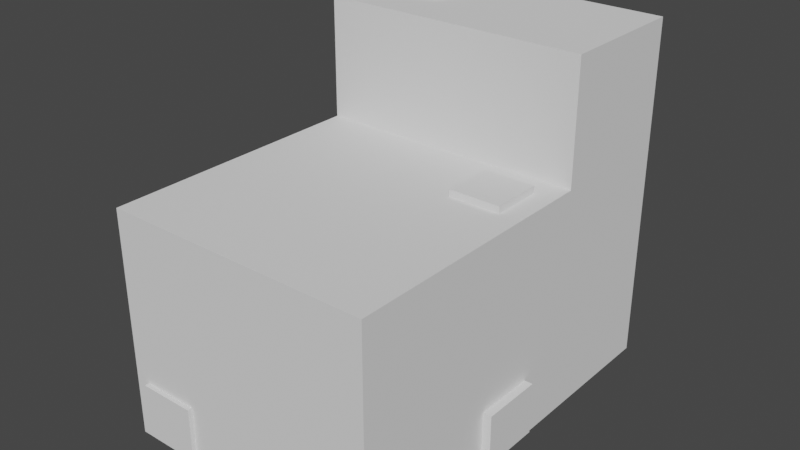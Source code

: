 # Source: Rock04.blend  (saved by Blender 2.80.74; exported with 4.5.12 LTS)
import bpy
from mathutils import Matrix  # noqa: F401  (used for matrix-valued properties, if any)

bpy.ops.wm.read_factory_settings(use_empty=True)
scene = bpy.context.scene
scene.name = 'Scene'

# ---- collections
col_collection = bpy.data.collections.new('Collection'); scene.collection.children.link(col_collection)

# ---- world
world_world = bpy.data.worlds.new('World'); scene.world = world_world
world_world.use_nodes = True; world_world.node_tree.nodes.clear()
_N = world_world.node_tree.nodes; _L = world_world.node_tree.links
n0 = _N.new('ShaderNodeOutputWorld'); n0.name = 'World Output'; n0.location = (300, 300)
n1 = _N.new('ShaderNodeBackground'); n1.name = 'Background'; n1.location = (10, 300)
n1.inputs[0].default_value = (0.05088, 0.05088, 0.05088, 1.0)
_L.new(n1.outputs[0], n0.inputs[0])
n0.is_active_output = True
world_world.color = (0.05088, 0.05088, 0.05088)
world_world.use_sun_shadow = False
world_world.sun_shadow_jitter_overblur = 0.0

# ---- meshes
me_cube_001 = bpy.data.meshes.new('Cube.001')
me_cube_001.from_pydata([(-1.0, -2.0, 0.0), (-1.0, -2.0, 1.694), (-1.0, 1.0, 0.0), (-1.0, 1.0, 1.694), (1.0, -2.0, 0.0), (1.0, -2.0, 1.694), (1.0, 1.0, 0.0), (1.0, 1.0, 1.694), (-1.0, -0.01224, 0.0), (-1.0, -0.01224, 1.694), (1.0, -0.01224, 0.0), (1.0, -0.01224, 1.694), (-1.0, -0.01224, 2.588), (-1.0, 1.0, 2.588), (1.0, 1.0, 2.588), (1.0, -0.01224, 2.588), (-1.0, -1.006, 0.0), (1.0, -1.006, 1.694), (-1.0, -1.006, 1.694), (1.0, -1.006, 0.0), (-1.0, -2.0, 0.8468), (-1.0, 1.0, 0.8468), (1.0, 1.0, 0.8468), (1.0, -2.0, 0.8468), (1.0, -0.01224, 0.8468), (-1.0, -0.01224, 0.8468), (-1.0, -1.006, 0.8468), (1.0, -1.006, 0.8468), (0.0, 1.0, 0.0), (0.0, 1.0, 1.694), (0.0, -2.0, 0.0), (0.0, -2.0, 1.694), (0.0, -0.01224, 1.694), (0.0, -0.01224, 0.0), (0.0, 1.0, 2.588), (0.0, -0.01224, 2.588), (0.0, -1.006, 1.694), (0.0, -1.006, 0.0), (0.0, -2.0, 0.8468), (0.0, 1.0, 0.8468), (-0.89, -2.0, 0.08588), (-0.89, -2.0, 0.4469), (-0.4637, -2.0, 0.4469), (-0.4637, -2.0, 0.08588), (0.4615, -0.1936, 1.694), (0.8428, -0.1936, 1.694), (0.8428, -0.5725, 1.694), (0.4615, -0.5725, 1.694), (-1.0, 0.9257, 0.4773), (-1.0, 0.9257, 0.1301), (-1.0, 0.5108, 0.1301), (-1.0, 0.5108, 0.4773), (-0.8611, 0.3637, 2.588), (-0.8611, 0.8495, 2.588), (-0.3811, 0.8495, 2.588), (-0.3811, 0.3637, 2.588), (1.0, -0.8809, 0.07864), (1.0, -0.4231, 0.07864), (1.0, -0.4231, 0.4687), (1.0, -0.8809, 0.4687), (1.0, 1.0, 0.8468), (1.0, 1.0, 0.0), (0.0, 1.0, 0.8468), (0.0, 1.0, 0.0), (0.8178, 1.0, 0.3482), (0.8178, 1.0, 0.05874), (0.4759, 1.0, 0.3482), (0.4759, 1.0, 0.05874)], [], [(25, 9, 3, 21), (39, 29, 7, 22), (27, 17, 5, 23), (38, 31, 1, 20), (37, 19, 4, 30), (36, 18, 1, 31), (11, 7, 14, 15), (28, 6, 10, 33), (22, 7, 11, 24), (26, 18, 9, 25), (12, 35, 55, 52), (3, 9, 12, 13), (29, 3, 13, 34), (32, 11, 15, 35), (20, 1, 18, 26), (32, 9, 18, 36), (33, 10, 19, 37), (24, 11, 17, 27), (27, 19, 56, 59), (0, 20, 26, 16), (16, 26, 25, 8), (6, 22, 24, 10), (38, 20, 41, 42), (19, 27, 23, 4), (28, 39, 62, 63), (25, 21, 48, 51), (2, 21, 39, 28), (4, 23, 38, 30), (8, 33, 37, 16), (36, 17, 46, 47), (9, 32, 35, 12), (7, 29, 34, 14), (14, 34, 35, 15), (2, 28, 33, 8), (17, 36, 31, 5), (16, 37, 30, 0), (23, 5, 31, 38), (21, 3, 29, 39), (20, 0, 40, 41), (0, 30, 43, 40), (30, 38, 42, 43), (17, 11, 45, 46), (11, 32, 44, 45), (32, 36, 47, 44), (21, 2, 49, 48), (2, 8, 50, 49), (8, 25, 51, 50), (35, 34, 54, 55), (13, 12, 52, 53), (34, 13, 53, 54), (24, 27, 59, 58), (10, 24, 58, 57), (19, 10, 57, 56), (63, 62, 66, 67), (6, 28, 63, 61), (22, 6, 61, 60), (39, 22, 60, 62), (62, 60, 64, 66), (61, 63, 67, 65), (60, 61, 65, 64)])
_uv = me_cube_001.uv_layers.new(name='UVMap')
_uv.uv.foreach_set('vector', [0.5, 0.1656, 0.625, 0.1656, 0.625, 0.25, 0.5, 0.25, 0.5, 0.375, 0.625, 0.375, 0.625, 0.5, 0.5, 0.5, 0.5, 0.6672, 0.625, 0.6672, 0.625, 0.75, 0.5, 0.75, 0.5, 0.875, 0.625, 0.875, 0.625, 1.0, 0.5, 1.0, 0.25, 0.6672, 0.375, 0.6672, 0.375, 0.75, 0.25, 0.75, 0.75, 0.6672, 0.875, 0.6672, 0.875, 0.75, 0.75, 0.75, 0.625, 0.5844, 0.625, 0.5, 0.625, 0.5, 0.625, 0.5844, 0.25, 0.5, 0.375, 0.5, 0.375, 0.5844, 0.25, 0.5844, 0.5, 0.5, 0.625, 0.5, 0.625, 0.5844, 0.5, 0.5844, 0.5, 0.08282, 0.625, 0.08282, 0.625, 0.1656, 0.5, 0.1656, 0.875, 0.5844, 0.75, 0.5844, 0.75, 0.5844, 0.875, 0.5844, 0.625, 0.25, 0.625, 0.1656, 0.625, 0.1656, 0.625, 0.25, 0.625, 0.375, 0.625, 0.25, 0.625, 0.25, 0.625, 0.375, 0.75, 0.5844, 0.625, 0.5844, 0.625, 0.5844, 0.75, 0.5844, 0.5, 0.0, 0.625, 0.0, 0.625, 0.08282, 0.5, 0.08282, 0.75, 0.5844, 0.875, 0.5844, 0.875, 0.6672, 0.75, 0.6672, 0.25, 0.5844, 0.375, 0.5844, 0.375, 0.6672, 0.25, 0.6672, 0.5, 0.5844, 0.625, 0.5844, 0.625, 0.6672, 0.5, 0.6672, 0.5, 0.6672, 0.375, 0.6672, 0.375, 0.6672, 0.5, 0.6672, 0.375, 0.0, 0.5, 0.0, 0.5, 0.08282, 0.375, 0.08282, 0.375, 0.08282, 0.5, 0.08282, 0.5, 0.1656, 0.375, 0.1656, 0.375, 0.5, 0.5, 0.5, 0.5, 0.5844, 0.375, 0.5844, 0.5, 0.875, 0.5, 1.0, 0.5, 1.0, 0.5, 0.875, 0.375, 0.6672, 0.5, 0.6672, 0.5, 0.75, 0.375, 0.75, 0.375, 0.375, 0.5, 0.375, 0.5, 0.375, 0.375, 0.375, 0.5, 0.1656, 0.5, 0.25, 0.5, 0.25, 0.5, 0.1656, 0.375, 0.25, 0.5, 0.25, 0.5, 0.375, 0.375, 0.375, 0.375, 0.75, 0.5, 0.75, 0.5, 0.875, 0.375, 0.875, 0.125, 0.5844, 0.25, 0.5844, 0.25, 0.6672, 0.125, 0.6672, 0.75, 0.6672, 0.625, 0.6672, 0.625, 0.6672, 0.75, 0.6672, 0.875, 0.5844, 0.75, 0.5844, 0.75, 0.5844, 0.875, 0.5844, 0.625, 0.5, 0.625, 0.375, 0.625, 0.375, 0.625, 0.5, 0.625, 0.5, 0.75, 0.5, 0.75, 0.5844, 0.625, 0.5844, 0.125, 0.5, 0.25, 0.5, 0.25, 0.5844, 0.125, 0.5844, 0.625, 0.6672, 0.75, 0.6672, 0.75, 0.75, 0.625, 0.75, 0.125, 0.6672, 0.25, 0.6672, 0.25, 0.75, 0.125, 0.75, 0.5, 0.75, 0.625, 0.75, 0.625, 0.875, 0.5, 0.875, 0.5, 0.25, 0.625, 0.25, 0.625, 0.375, 0.5, 0.375, 0.5, 0.0, 0.375, 0.0, 0.375, 0.0, 0.5, 0.0, 0.125, 0.75, 0.25, 0.75, 0.25, 0.75, 0.125, 0.75, 0.375, 0.875, 0.5, 0.875, 0.5, 0.875, 0.375, 0.875, 0.625, 0.6672, 0.625, 0.5844, 0.625, 0.5844, 0.625, 0.6672, 0.625, 0.5844, 0.75, 0.5844, 0.75, 0.5844, 0.625, 0.5844, 0.75, 0.5844, 0.75, 0.6672, 0.75, 0.6672, 0.75, 0.5844, 0.5, 0.25, 0.375, 0.25, 0.375, 0.25, 0.5, 0.25, 0.125, 0.5, 0.125, 0.5844, 0.125, 0.5844, 0.125, 0.5, 0.375, 0.1656, 0.5, 0.1656, 0.5, 0.1656, 0.375, 0.1656, 0.75, 0.5844, 0.75, 0.5, 0.75, 0.5, 0.75, 0.5844, 0.625, 0.25, 0.625, 0.1656, 0.625, 0.1656, 0.625, 0.25, 0.625, 0.375, 0.625, 0.25, 0.625, 0.25, 0.625, 0.375, 0.5, 0.5844, 0.5, 0.6672, 0.5, 0.6672, 0.5, 0.5844, 0.375, 0.5844, 0.5, 0.5844, 0.5, 0.5844, 0.375, 0.5844, 0.375, 0.6672, 0.375, 0.5844, 0.375, 0.5844, 0.375, 0.6672, 0.375, 0.375, 0.5, 0.375, 0.5, 0.375, 0.375, 0.375, 0.375, 0.5, 0.25, 0.5, 0.25, 0.5, 0.375, 0.5, 0.5, 0.5, 0.375, 0.5, 0.375, 0.5, 0.5, 0.5, 0.5, 0.375, 0.5, 0.5, 0.5, 0.5, 0.5, 0.375, 0.5, 0.375, 0.5, 0.5, 0.5, 0.5, 0.5, 0.375, 0.375, 0.5, 0.25, 0.5, 0.25, 0.5, 0.375, 0.5, 0.5, 0.5, 0.375, 0.5, 0.375, 0.5, 0.5, 0.5])
me_cube_001.use_remesh_preserve_volume = False
me_cube_001.use_remesh_preserve_attributes = False
me_cube_001.use_mirror_vertex_groups = False
me_cube_001.update()
me_cube_006 = bpy.data.meshes.new('Cube.006')
me_cube_006.from_pydata([(0.4615, -0.1936, 1.694), (0.8428, -0.1936, 1.694), (0.8428, -0.5725, 1.694), (0.4615, -0.5725, 1.694), (0.4615, -0.1936, 1.745), (0.8428, -0.1936, 1.745), (0.8428, -0.5725, 1.745), (0.4615, -0.5725, 1.745), (-1.0, 0.9257, 0.4773), (-1.0, 0.9257, 0.1301), (-1.0, 0.5108, 0.1301), (-1.0, 0.5108, 0.4773), (-1.055, 0.9257, 0.4773), (-1.055, 0.9257, 0.1301), (-1.055, 0.5108, 0.1301), (-1.055, 0.5108, 0.4773), (0.8178, 1.0, 0.3482), (0.8178, 1.0, 0.05874), (0.4759, 1.0, 0.3482), (0.4759, 1.0, 0.05874), (0.8178, 1.032, 0.3482), (0.8178, 1.032, 0.05874), (0.4759, 1.032, 0.3482), (0.4759, 1.032, 0.05874), (1.0, -0.8809, 0.07864), (1.0, -0.4231, 0.07864), (1.0, -0.4231, 0.4687), (1.0, -0.8809, 0.4687), (1.064, -0.8809, 0.07864), (1.064, -0.4231, 0.07864), (1.064, -0.4231, 0.4687), (1.064, -0.8809, 0.4687), (-0.89, -2.0, 0.08588), (-0.89, -2.0, 0.4469), (-0.4637, -2.0, 0.4469), (-0.4637, -2.0, 0.08588), (-0.89, -2.033, 0.08588), (-0.89, -2.033, 0.4469), (-0.4637, -2.033, 0.4469), (-0.4637, -2.033, 0.08588), (-0.8611, 0.3637, 2.588), (-0.8611, 0.8495, 2.588), (-0.3811, 0.8495, 2.588), (-0.3811, 0.3637, 2.588), (-0.8611, 0.3637, 2.633), (-0.8611, 0.8495, 2.633), (-0.3811, 0.8495, 2.633), (-0.3811, 0.3637, 2.633)], [], [(1, 0, 4, 5), (5, 4, 7, 6), (0, 3, 7, 4), (2, 1, 5, 6), (3, 2, 6, 7), (10, 11, 15, 14), (14, 15, 12, 13), (8, 9, 13, 12), (11, 8, 12, 15), (9, 10, 14, 13), (18, 16, 20, 22), (23, 22, 20, 21), (17, 19, 23, 21), (16, 17, 21, 20), (19, 18, 22, 23), (26, 27, 31, 30), (29, 30, 31, 28), (25, 26, 30, 29), (27, 24, 28, 31), (24, 25, 29, 28), (35, 34, 38, 39), (39, 38, 37, 36), (34, 33, 37, 38), (32, 35, 39, 36), (33, 32, 36, 37), (42, 41, 45, 46), (46, 45, 44, 47), (40, 43, 47, 44), (41, 40, 44, 45), (43, 42, 46, 47)])
_uv = me_cube_006.uv_layers.new(name='UVMap')
_uv.uv.foreach_set('vector', [0.625, 0.5844, 0.75, 0.5844, 0.75, 0.5844, 0.625, 0.5844, 0.625, 0.5844, 0.75, 0.5844, 0.75, 0.6672, 0.625, 0.6672, 0.75, 0.5844, 0.75, 0.6672, 0.75, 0.6672, 0.75, 0.5844, 0.625, 0.6672, 0.625, 0.5844, 0.625, 0.5844, 0.625, 0.6672, 0.75, 0.6672, 0.625, 0.6672, 0.625, 0.6672, 0.75, 0.6672, 0.375, 0.1656, 0.5, 0.1656, 0.5, 0.1656, 0.375, 0.1656, 0.375, 0.1656, 0.5, 0.1656, 0.5, 0.25, 0.375, 0.25, 0.5, 0.25, 0.375, 0.25, 0.375, 0.25, 0.5, 0.25, 0.5, 0.1656, 0.5, 0.25, 0.5, 0.25, 0.5, 0.1656, 0.125, 0.5, 0.125, 0.5844, 0.125, 0.5844, 0.125, 0.5, 0.5, 0.375, 0.5, 0.5, 0.5, 0.5, 0.5, 0.375, 0.375, 0.375, 0.5, 0.375, 0.5, 0.5, 0.375, 0.5, 0.375, 0.5, 0.25, 0.5, 0.25, 0.5, 0.375, 0.5, 0.5, 0.5, 0.375, 0.5, 0.375, 0.5, 0.5, 0.5, 0.375, 0.375, 0.5, 0.375, 0.5, 0.375, 0.375, 0.375, 0.5, 0.5844, 0.5, 0.6672, 0.5, 0.6672, 0.5, 0.5844, 0.375, 0.5844, 0.5, 0.5844, 0.5, 0.6672, 0.375, 0.6672, 0.375, 0.5844, 0.5, 0.5844, 0.5, 0.5844, 0.375, 0.5844, 0.5, 0.6672, 0.375, 0.6672, 0.375, 0.6672, 0.5, 0.6672, 0.375, 0.6672, 0.375, 0.5844, 0.375, 0.5844, 0.375, 0.6672, 0.375, 0.875, 0.5, 0.875, 0.5, 0.875, 0.375, 0.875, 0.375, 0.875, 0.5, 0.875, 0.5, 1.0, 0.375, 1.0, 0.5, 0.875, 0.5, 1.0, 0.5, 1.0, 0.5, 0.875, 0.125, 0.75, 0.25, 0.75, 0.25, 0.75, 0.125, 0.75, 0.5, 0.0, 0.375, 0.0, 0.375, 0.0, 0.5, 0.0, 0.625, 0.375, 0.625, 0.25, 0.625, 0.25, 0.625, 0.375, 0.75, 0.5, 0.875, 0.5, 0.875, 0.5844, 0.75, 0.5844, 0.875, 0.5844, 0.75, 0.5844, 0.75, 0.5844, 0.875, 0.5844, 0.625, 0.25, 0.625, 0.1656, 0.625, 0.1656, 0.625, 0.25, 0.75, 0.5844, 0.75, 0.5, 0.75, 0.5, 0.75, 0.5844])
me_cube_006.use_remesh_preserve_volume = False
me_cube_006.use_remesh_preserve_attributes = False
me_cube_006.use_mirror_vertex_groups = False
me_cube_006.update()

# ---- objects
ob_cube = bpy.data.objects.new('Cube', me_cube_001)
ob_cube_006 = bpy.data.objects.new('Cube.006', me_cube_006)

# ---- transforms, parenting, visibility, modifiers, constraints
ob_cube.location = (0.0, 0.0, 0.0)
ob_cube.lineart.crease_threshold = 0.0
ob_cube_006.location = (0.0, 0.0, 0.0)
ob_cube_006.lineart.crease_threshold = 0.0

# ---- collection membership
col_collection.objects.link(ob_cube)
col_collection.objects.link(ob_cube_006)

# ---- scene / render settings (as saved in the file)
scene.frame_start = 1; scene.frame_end = 250; scene.frame_set(1)
scene.render.engine = 'BLENDER_EEVEE_NEXT'
scene.cycles.use_denoising = False
scene.cycles.samples = 128
scene.cycles.sampling_pattern = 'TABULATED_SOBOL'
scene.cycles.use_adaptive_sampling = False
scene.cycles.use_light_tree = False
scene.view_settings.view_transform = 'Filmic'
bpy.context.view_layer.update()

# ---- added for rendering (the .blend has no active camera and no usable light): camera, sun
cam_auto = bpy.data.cameras.new('AutoCamera')
cam_auto.lens = 50.0
cam_auto.sensor_width = 36.0
cam_auto.clip_end = 1000.0
ob_auto_camera = bpy.data.objects.new('AutoCamera', cam_auto)
scene.collection.objects.link(ob_auto_camera)
ob_auto_camera.location = (4.22602, -5.56617, 4.69322)
ob_auto_camera.rotation_euler = (1.09748, -7.21219e-08, 0.694738)
scene.camera = ob_auto_camera
light_auto_sun = bpy.data.lights.new('AutoSun', 'SUN')
light_auto_sun.energy = 3.0
light_auto_sun.angle = 0.0523599
ob_auto_sun = bpy.data.objects.new('AutoSun', light_auto_sun)
scene.collection.objects.link(ob_auto_sun)
ob_auto_sun.rotation_euler = (0.872665, 0.174533, 0.523599)
bpy.context.view_layer.update()
